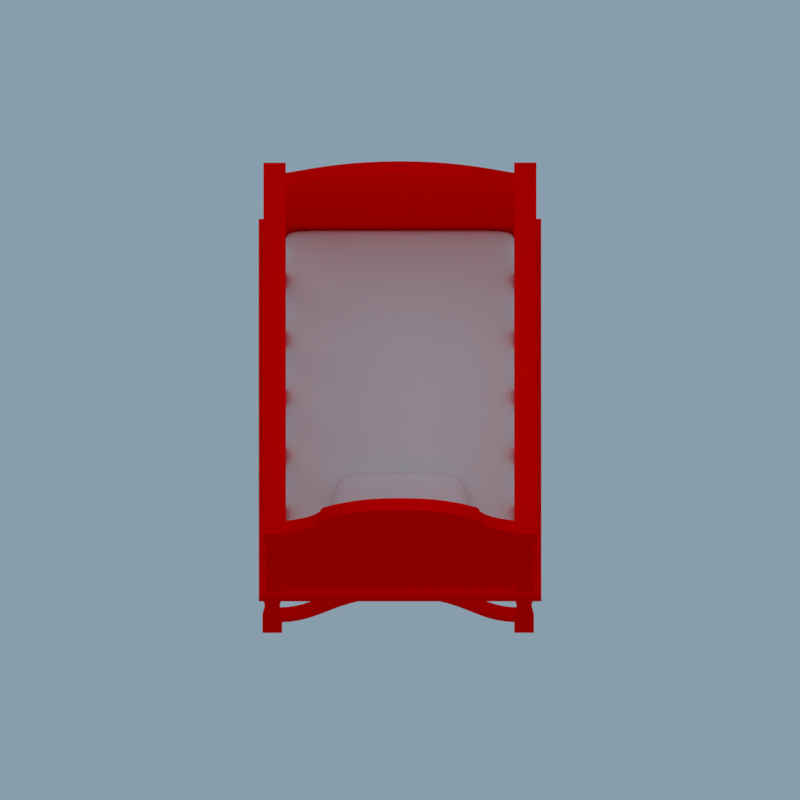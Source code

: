 # Source: structures.blend  (saved by Blender 2.77.0; exported with 4.5.12 LTS)
import bpy
from mathutils import Matrix  # noqa: F401  (used for matrix-valued properties, if any)

bpy.ops.wm.read_factory_settings(use_empty=True)
scene = bpy.context.scene
scene.name = 'Crib'

# ---- collections
col_collection_1 = bpy.data.collections.new('Collection 1'); scene.collection.children.link(col_collection_1)

# ---- materials (node trees are filled in below, after node groups)
mat_cribmaterial = bpy.data.materials.new('CribMaterial')
mat_cribmaterial.alpha_threshold = 0.0
mat_cribmaterial.use_transparent_shadow = False
mat_cribmaterial.diffuse_color = (1.0, 0.0, 0.0, 1.0)
mat_cribmaterial.roughness = 0.5
mat_cribpillow = bpy.data.materials.new('CribPillow')
mat_cribpillow.alpha_threshold = 0.0
mat_cribpillow.use_transparent_shadow = False
mat_cribpillow.roughness = 0.5
mat_cribmatress = bpy.data.materials.new('CribMatress')
mat_cribmatress.alpha_threshold = 0.0
mat_cribmatress.use_transparent_shadow = False
mat_cribmatress.roughness = 0.5

# ---- material node trees

# ---- world
world_world = bpy.data.worlds.new('World'); scene.world = world_world
world_world.color = (0.2506, 0.3425, 0.412)
world_world.use_sun_shadow = False
world_world.sun_shadow_jitter_overblur = 0.0
world_world.cycles.sampling_method = 'MANUAL'
world_world.light_settings.ao_factor = 0.0

# ---- cameras
cam_camera_001 = bpy.data.cameras.new('Camera.001')
cam_camera_001.type = 'ORTHO'
cam_camera_001.clip_end = 100.0
cam_camera_001.lens = 35.0
cam_camera_001.sensor_width = 32.0
cam_camera_001.sensor_height = 18.0
cam_camera_001.ortho_scale = 6.354
cam_camera_001.dof.focus_distance = 0.0
cam_camera_001.dof.aperture_fstop = 128.0

# ---- lights
light_lamp_004 = bpy.data.lights.new('Lamp.004', 'POINT')
light_lamp_004.transmission_factor = 0.0
light_lamp_004.cutoff_distance = 30.0
light_lamp_004.use_shadow = False
light_lamp_004.energy = 20.0
light_lamp_004.shadow_buffer_clip_start = 1.001
light_lamp_004.shadow_soft_size = 0.1
light_lamp_004.shadow_maximum_resolution = 0.006
light_lamp_004.use_absolute_resolution = True
light_lamp_001 = bpy.data.lights.new('Lamp.001', 'SPOT')
light_lamp_001.transmission_factor = 0.0
light_lamp_001.cutoff_distance = 30.0
light_lamp_001.energy = 100.0
light_lamp_001.shadow_buffer_clip_start = 1.001
light_lamp_001.shadow_soft_size = 2.0
light_lamp_001.shadow_maximum_resolution = 0.006
light_lamp_001.use_absolute_resolution = True
light_lamp_001.spot_size = 1.309
light_lamp_003 = bpy.data.lights.new('Lamp.003', 'POINT')
light_lamp_003.transmission_factor = 0.0
light_lamp_003.cutoff_distance = 30.0
light_lamp_003.use_shadow = False
light_lamp_003.energy = 50.0
light_lamp_003.shadow_buffer_clip_start = 1.001
light_lamp_003.shadow_soft_size = 0.1
light_lamp_003.shadow_maximum_resolution = 0.006
light_lamp_003.use_absolute_resolution = True

# ---- meshes
me_cube_004 = bpy.data.meshes.new('Cube.004')
me_cube_004.from_pydata([(0.9072, -1.552, 2.423), (0.9072, -1.552, 2.554), (0.9072, 1.552, 2.423), (0.9072, 1.552, 2.554), (1.084, -1.552, 2.423), (1.084, -1.552, 2.554), (1.084, 1.552, 2.423), (1.084, 1.552, 2.554)], [], [(1, 3, 2, 0), (3, 7, 6, 2), (7, 5, 4, 6), (5, 1, 0, 4), (0, 2, 6, 4), (5, 7, 3, 1)])
me_cube_004.materials.append(mat_cribmaterial)
me_cube_004.use_remesh_preserve_volume = False
me_cube_004.use_remesh_preserve_attributes = False
me_cube_004.use_mirror_vertex_groups = False
me_cube_004.update()
me_plane_003 = bpy.data.meshes.new('Plane.003')
me_plane_003.from_pydata([(0.0, 0.4355, -0.5087), (0.9416, 0.4355, -0.5087), (0.0, 0.4355, 1.548), (0.9416, 0.4355, 0.9527), (0.7755, 0.4355, 1.038), (0.5649, 0.4355, 1.33), (0.3766, 0.4355, 1.463), (0.1883, 0.4355, 1.526), (0.6721, 0.4355, 1.128), (0.1345, 0.4355, -0.5087), (0.2838, 0.4355, -0.5087), (0.4479, 0.4355, -0.5087), (0.6046, 0.4355, -0.5087), (0.7354, 0.4355, -0.5087), (0.0, 0.4947, -0.5087), (0.9416, 0.4947, -0.5087), (0.0, 0.4947, 1.548), (0.9416, 0.4947, 0.9527), (0.7755, 0.4947, 1.038), (0.5649, 0.4947, 1.33), (0.3766, 0.4947, 1.463), (0.1883, 0.4947, 1.526), (0.6721, 0.4947, 1.128), (0.1345, 0.4947, -0.5087), (0.2838, 0.4947, -0.5087), (0.4479, 0.4947, -0.5087), (0.6046, 0.4947, -0.5087), (0.7354, 0.4947, -0.5087), (0.0, -2.476, -0.5087), (0.9416, -2.476, -0.5087), (0.0, -2.476, 1.278), (0.9416, -2.476, 0.9527), (0.809, -2.476, 1.03), (0.5649, -2.476, 1.145), (0.3766, -2.476, 1.222), (0.1883, -2.476, 1.256), (0.6721, -2.476, 1.095), (0.1345, -2.476, -0.5087), (0.2838, -2.476, -0.5087), (0.4479, -2.476, -0.5087), (0.6046, -2.476, -0.5087), (0.7354, -2.476, -0.5087), (0.0, -2.417, -0.5087), (0.9416, -2.417, -0.5087), (0.0, -2.417, 1.278), (0.9416, -2.417, 0.9527), (0.809, -2.417, 1.03), (0.5649, -2.417, 1.145), (0.3766, -2.417, 1.222), (0.1883, -2.417, 1.256), (0.6721, -2.417, 1.095), (0.1345, -2.417, -0.5087), (0.2838, -2.417, -0.5087), (0.4479, -2.417, -0.5087), (0.6046, -2.417, -0.5087), (0.7354, -2.417, -0.5087)], [], [(3, 4, 13, 1), (4, 8, 12, 13), (8, 5, 11, 12), (5, 6, 10, 11), (6, 7, 9, 10), (0, 9, 7, 2), (17, 15, 27, 18), (18, 27, 26, 22), (22, 26, 25, 19), (19, 25, 24, 20), (20, 24, 23, 21), (14, 16, 21, 23), (11, 25, 26, 12), (8, 22, 19, 5), (12, 26, 27, 13), (5, 19, 20, 6), (13, 27, 15, 1), (6, 20, 21, 7), (4, 18, 22, 8), (2, 16, 14, 0), (0, 14, 23, 9), (1, 15, 17, 3), (9, 23, 24, 10), (7, 21, 16, 2), (10, 24, 25, 11), (3, 17, 18, 4), (31, 32, 41, 29), (32, 36, 40, 41), (36, 33, 39, 40), (33, 34, 38, 39), (34, 35, 37, 38), (28, 37, 35, 30), (45, 43, 55, 46), (46, 55, 54, 50), (50, 54, 53, 47), (47, 53, 52, 48), (48, 52, 51, 49), (42, 44, 49, 51), (39, 53, 54, 40), (36, 50, 47, 33), (40, 54, 55, 41), (33, 47, 48, 34), (41, 55, 43, 29), (34, 48, 49, 35), (32, 46, 50, 36), (30, 44, 42, 28), (28, 42, 51, 37), (29, 43, 45, 31), (37, 51, 52, 38), (35, 49, 44, 30), (38, 52, 53, 39), (31, 45, 46, 32)])
me_plane_003.materials.append(mat_cribmaterial)
me_plane_003.use_remesh_preserve_volume = False
me_plane_003.use_remesh_preserve_attributes = False
me_plane_003.use_mirror_vertex_groups = False
me_plane_003.update()
me_plane_002 = bpy.data.meshes.new('Plane.002')
me_plane_002.from_pydata([(-0.07183, -0.07183, -0.7529), (0.07183, -0.07183, -0.7529), (-0.07183, 0.07183, -0.7529), (0.07183, 0.07183, -0.7529), (-0.07183, -0.07183, 0.7529), (0.07183, -0.07183, 0.7529), (-0.07183, 0.07183, 0.7529), (0.07183, 0.07183, 0.7529)], [], [(0, 2, 3, 1), (4, 5, 7, 6), (2, 0, 4, 6), (3, 2, 6, 7), (0, 1, 5, 4), (1, 3, 7, 5)])
me_plane_002.materials.append(mat_cribmaterial)
me_plane_002.use_remesh_preserve_volume = False
me_plane_002.use_remesh_preserve_attributes = False
me_plane_002.use_mirror_vertex_groups = False
me_plane_002.update()
me_cube_003 = bpy.data.meshes.new('Cube.003')
me_cube_003.from_pydata([(-0.4394, -0.2514, -0.088), (-0.4394, -0.2514, 0.088), (-0.4394, 0.2471, -0.088), (-0.4394, 0.2471, 0.088), (0.4394, -0.2514, -0.088), (0.4394, -0.2514, 0.088), (0.4394, 0.2471, -0.088), (0.4394, 0.2471, 0.088), (-0.3371, 0.2897, 0.088), (-0.3371, 0.2897, -0.088), (-0.3371, -0.2946, 0.088), (-0.3371, -0.2946, -0.088), (0.3371, 0.2897, 0.088), (0.3371, -0.2946, -0.088), (0.3371, 0.2897, -0.088), (0.3371, -0.2946, 0.088), (-0.4895, 0.08692, 0.088), (-0.4895, 0.08692, -0.088), (0.4895, 0.08692, 0.088), (0.4895, 0.08692, -0.088), (-0.3755, 0.1019, 0.088), (-0.3755, 0.1019, -0.088), (0.3755, 0.1019, 0.088), (0.3755, 0.1019, -0.088), (-0.4895, -0.08178, -0.088), (0.4895, -0.08178, 0.088), (-0.3755, -0.09582, 0.088), (-0.3755, -0.09582, -0.088), (0.3755, -0.09582, 0.088), (0.3755, -0.09582, -0.088), (-0.4895, -0.08178, 0.088), (0.4895, -0.08178, -0.088), (-0.5255, -0.3005, 1.192e-07), (-0.5255, 0.2956, 1.192e-07), (0.5255, 0.2956, 1.192e-07), (0.5255, -0.3005, 1.192e-07), (-0.4031, -0.3522, 1.192e-07), (-0.4031, 0.3466, 1.192e-07), (0.4031, -0.3522, 1.192e-07), (0.4031, 0.3466, 1.192e-07), (0.5854, 0.1041, 1.192e-07), (-0.5854, 0.1041, 1.192e-07), (-0.5854, -0.09767, 1.192e-07), (0.5854, -0.09767, 1.192e-07)], [], [(41, 33, 2, 17), (39, 34, 6, 14), (43, 35, 4, 31), (36, 32, 0, 11), (23, 14, 6, 19), (20, 8, 3, 16), (22, 12, 8, 20), (17, 2, 9, 21), (38, 36, 11, 13), (33, 37, 9, 2), (35, 38, 13, 4), (18, 7, 12, 22), (21, 9, 14, 23), (37, 39, 14, 9), (27, 21, 23, 29), (25, 18, 22, 28), (24, 17, 21, 27), (28, 22, 20, 26), (26, 20, 16, 30), (29, 23, 19, 31), (34, 40, 19, 6), (42, 41, 17, 24), (32, 42, 24, 0), (13, 29, 31, 4), (10, 26, 30, 1), (15, 28, 26, 10), (0, 24, 27, 11), (5, 25, 28, 15), (11, 27, 29, 13), (40, 43, 31, 19), (18, 25, 43, 40), (1, 30, 42, 32), (30, 16, 41, 42), (7, 18, 40, 34), (8, 12, 39, 37), (5, 15, 38, 35), (3, 8, 37, 33), (15, 10, 36, 38), (10, 1, 32, 36), (25, 5, 35, 43), (12, 7, 34, 39), (16, 3, 33, 41)])
me_cube_003.polygons.foreach_set('use_smooth', [True] * 42)
me_cube_003.materials.append(mat_cribpillow)
me_cube_003.use_remesh_preserve_volume = False
me_cube_003.use_remesh_preserve_attributes = False
me_cube_003.use_mirror_vertex_groups = False
me_cube_003.update()
me_cube_002 = bpy.data.meshes.new('Cube.002')
me_cube_002.from_pydata([(-0.9308, -1.398, 1.042), (-0.9308, -1.398, 1.387), (-0.9308, 1.398, 1.042), (-0.9308, 1.398, 1.387), (0.9308, -1.398, 1.042), (0.9308, -1.398, 1.387), (0.9308, 1.398, 1.042), (0.9308, 1.398, 1.387), (-0.7136, 1.398, 1.387), (-0.7136, 1.398, 1.042), (-0.7136, -1.398, 1.387), (-0.7136, -1.398, 1.042), (0.7144, 1.398, 1.387), (0.7144, -1.398, 1.042), (0.7144, 1.398, 1.042), (0.7144, -1.398, 1.387), (-0.9308, 1.188, 1.387), (-0.9308, 1.188, 1.042), (0.9308, 1.188, 1.387), (0.9308, 1.188, 1.042), (-0.7136, 1.188, 1.387), (-0.7136, 1.188, 1.042), (0.7144, 1.188, 1.387), (0.7144, 1.188, 1.042), (-0.9308, -1.175, 1.042), (0.9308, -1.175, 1.387), (-0.7136, -1.175, 1.387), (-0.7136, -1.175, 1.042), (0.7144, -1.175, 1.387), (0.7144, -1.175, 1.042), (-0.9308, -1.175, 1.387), (0.9308, -1.175, 1.042), (-0.9308, -1.398, 1.214), (-0.9308, 1.398, 1.214), (0.9308, 1.398, 1.214), (0.9308, -1.398, 1.214), (-0.7136, -1.398, 1.214), (-0.7136, 1.398, 1.214), (0.7144, -1.398, 1.214), (0.7144, 1.398, 1.214), (0.9308, 1.188, 1.214), (-0.9308, 1.188, 1.214), (-0.9308, -1.175, 1.214), (0.9308, -1.175, 1.214)], [], [(41, 33, 2, 17), (39, 34, 6, 14), (43, 35, 4, 31), (36, 32, 0, 11), (23, 14, 6, 19), (20, 8, 3, 16), (22, 12, 8, 20), (17, 2, 9, 21), (38, 36, 11, 13), (33, 37, 9, 2), (35, 38, 13, 4), (18, 7, 12, 22), (21, 9, 14, 23), (37, 39, 14, 9), (27, 21, 23, 29), (25, 18, 22, 28), (24, 17, 21, 27), (28, 22, 20, 26), (26, 20, 16, 30), (29, 23, 19, 31), (34, 40, 19, 6), (42, 41, 17, 24), (32, 42, 24, 0), (13, 29, 31, 4), (10, 26, 30, 1), (15, 28, 26, 10), (0, 24, 27, 11), (5, 25, 28, 15), (11, 27, 29, 13), (40, 43, 31, 19), (18, 25, 43, 40), (1, 30, 42, 32), (30, 16, 41, 42), (7, 18, 40, 34), (8, 12, 39, 37), (5, 15, 38, 35), (3, 8, 37, 33), (15, 10, 36, 38), (10, 1, 32, 36), (25, 5, 35, 43), (12, 7, 34, 39), (16, 3, 33, 41)])
me_cube_002.polygons.foreach_set('use_smooth', [True] * 42)
me_cube_002.materials.append(mat_cribmatress)
me_cube_002.use_remesh_preserve_volume = False
me_cube_002.use_remesh_preserve_attributes = False
me_cube_002.use_mirror_vertex_groups = False
me_cube_002.update()
me_cube_001 = bpy.data.meshes.new('Cube.001')
me_cube_001.from_pydata([(-0.07781, -0.07781, -0.5222), (-0.07781, -0.07781, 0.3755), (-0.07781, 0.07781, -0.5222), (-0.07781, 0.07781, 0.3755), (0.07781, -0.07781, -0.5222), (0.07781, -0.07781, 0.3755), (0.07781, 0.07781, -0.5222), (0.07781, 0.07781, 0.3755), (-0.05396, -0.05396, -0.07335), (-0.05396, 0.05396, -0.07335), (0.05396, 0.05396, -0.07335), (0.05396, -0.05396, -0.07335), (-0.06082, -0.06082, 0.1511), (-0.06082, 0.06082, 0.1511), (0.06082, 0.06082, 0.1511), (0.06082, -0.06082, 0.1511), (-0.06274, 0.06274, -0.2978), (0.06274, 0.06274, -0.2978), (0.06274, -0.06274, -0.2978), (-0.06274, -0.06274, -0.2978)], [], [(19, 16, 2, 0), (16, 17, 6, 2), (17, 18, 4, 6), (18, 19, 0, 4), (0, 2, 6, 4), (5, 7, 3, 1), (15, 12, 8, 11), (14, 15, 11, 10), (13, 14, 10, 9), (12, 13, 9, 8), (1, 3, 13, 12), (3, 7, 14, 13), (7, 5, 15, 14), (5, 1, 12, 15), (11, 8, 19, 18), (10, 11, 18, 17), (9, 10, 17, 16), (8, 9, 16, 19)])
me_cube_001.polygons.foreach_set('use_smooth', [True] * 18)
me_cube_001.materials.append(mat_cribmaterial)
me_cube_001.use_remesh_preserve_volume = False
me_cube_001.use_remesh_preserve_attributes = False
me_cube_001.use_mirror_vertex_groups = False
me_cube_001.update()
me_plane_001 = bpy.data.meshes.new('Plane.001')
me_plane_001.from_pydata([(-1.122, -1.576, 1.034), (1.122, -1.576, 1.034), (-1.122, 1.576, 1.034), (1.122, 1.576, 1.034), (-1.122, -1.576, 0.9053), (1.122, -1.576, 0.9053), (-1.122, 1.576, 0.9053), (1.122, 1.576, 0.9053)], [], [(0, 1, 3, 2), (4, 6, 7, 5), (1, 5, 7, 3), (2, 6, 4, 0), (3, 7, 6, 2), (0, 4, 5, 1)])
me_plane_001.materials.append(mat_cribmaterial)
me_plane_001.use_remesh_preserve_volume = False
me_plane_001.use_remesh_preserve_attributes = False
me_plane_001.use_mirror_vertex_groups = False
me_plane_001.update()

# ---- curves / text
cu_beziercurve_003 = bpy.data.curves.new('BezierCurve.003', 'CURVE')
cu_beziercurve_003.dimensions = '3D'
_sp = cu_beziercurve_003.splines.new('BEZIER'); _sp.bezier_points.add(1)
_sp.bezier_points.foreach_set('co', [0.9661, -2.157, 2.447, 0.0002614, -2.16, 2.756])
_sp.bezier_points.foreach_set('handle_left', [1.296, -2.157, 2.435, 0.5535, -2.16, 2.756])
_sp.bezier_points.foreach_set('handle_right', [0.8121, -2.157, 2.453, -0.2714, -2.16, 2.756])
for _p, _l, _r in zip(_sp.bezier_points, ['ALIGNED', 'ALIGNED'], ['ALIGNED', 'ALIGNED']): _p.handle_left_type = _l; _p.handle_right_type = _r
_sp.bezier_points.foreach_set('radius', [1.115, 1.115])
_sp.order_u = 0
_sp.order_v = 0
cu_beziercurve_003.materials.append(mat_cribmaterial)
cu_beziercurve_003.use_path_clamp = True
cu_beziercurve_003.bevel_resolution = 1
cu_beziercurve_003.offset = 0.0688
cu_beziercurve_003.extrude = 0.0605
cu_beziercurve_003.fill_mode = 'HALF'
cu_beziercurve_002 = bpy.data.curves.new('BezierCurve.002', 'CURVE')
cu_beziercurve_002.dimensions = '3D'
_sp = cu_beziercurve_002.splines.new('BEZIER'); _sp.bezier_points.add(2)
_sp.bezier_points.foreach_set('co', [0.9661, 2.24, 2.447, 0.5616, 2.24, 2.819, 0.0002614, 2.237, 3.025])
_sp.bezier_points.foreach_set('handle_left', [1.296, 2.24, 2.435, 0.5596, 2.24, 2.613, 0.1429, 2.237, 3.025])
_sp.bezier_points.foreach_set('handle_right', [0.8121, 2.24, 2.453, 0.3171, 2.24, 3.026, -0.2714, 2.237, 3.025])
for _p, _l, _r in zip(_sp.bezier_points, ['ALIGNED', 'FREE', 'ALIGNED'], ['ALIGNED', 'FREE', 'ALIGNED']): _p.handle_left_type = _l; _p.handle_right_type = _r
_sp.bezier_points.foreach_set('radius', [1.115, 1.115, 1.115])
_sp.order_u = 0
_sp.order_v = 0
cu_beziercurve_002.materials.append(mat_cribmaterial)
cu_beziercurve_002.use_path_clamp = True
cu_beziercurve_002.bevel_resolution = 1
cu_beziercurve_002.offset = 0.0688
cu_beziercurve_002.extrude = 0.0605
cu_beziercurve_002.fill_mode = 'HALF'
cu_beziercurve_001 = bpy.data.curves.new('BezierCurve.001', 'CURVE')
cu_beziercurve_001.dimensions = '3D'
_sp = cu_beziercurve_001.splines.new('BEZIER'); _sp.bezier_points.add(2)
_sp.bezier_points.foreach_set('co', [-5.764e-08, -1.448, 0.2167, 2.235e-08, 0.002454, 0.8561, 5.764e-08, 1.435, 0.2167])
_sp.bezier_points.foreach_set('handle_left', [-8.589e-08, -1.948, 0.2167, -2.54e-08, -0.8218, 0.8561, 5.834e-08, 0.9249, 0.2167])
_sp.bezier_points.foreach_set('handle_right', [-2.843e-08, -0.9311, 0.2167, 7.011e-08, 0.8267, 0.8561, 5.687e-08, 2.002, 0.2167])
for _p, _l, _r in zip(_sp.bezier_points, ['ALIGNED', 'ALIGNED', 'ALIGNED'], ['ALIGNED', 'ALIGNED', 'ALIGNED']): _p.handle_left_type = _l; _p.handle_right_type = _r
_sp.order_u = 0
_sp.order_v = 0
cu_beziercurve_001.materials.append(mat_cribmaterial)
cu_beziercurve_001.use_path_clamp = True
cu_beziercurve_001.bevel_resolution = 1
cu_beziercurve_001.offset = 0.0445
cu_beziercurve_001.extrude = 0.057
cu_beziercurve_001.fill_mode = 'HALF'
cu_beziercurve = bpy.data.curves.new('BezierCurve', 'CURVE')
cu_beziercurve.dimensions = '3D'
_sp = cu_beziercurve.splines.new('BEZIER'); _sp.bezier_points.add(2)
_sp.bezier_points.foreach_set('co', [-5.96e-08, -1.409, 0.2167, 2.235e-08, 0.002454, 0.8561, 5.96e-08, 1.413, 0.2167])
_sp.bezier_points.foreach_set('handle_left', [-8.853e-08, -1.895, 0.2167, -2.54e-08, -0.8218, 0.8561, 5.96e-08, 0.9166, 0.2167])
_sp.bezier_points.foreach_set('handle_right', [-2.969e-08, -0.9058, 0.2167, 7.011e-08, 0.8267, 0.8561, 5.96e-08, 1.964, 0.2167])
for _p, _l, _r in zip(_sp.bezier_points, ['ALIGNED', 'ALIGNED', 'ALIGNED'], ['ALIGNED', 'ALIGNED', 'ALIGNED']): _p.handle_left_type = _l; _p.handle_right_type = _r
_sp.order_u = 0
_sp.order_v = 0
cu_beziercurve.materials.append(mat_cribmaterial)
cu_beziercurve.use_path_clamp = True
cu_beziercurve.bevel_resolution = 1
cu_beziercurve.offset = 0.0445
cu_beziercurve.extrude = 0.057
cu_beziercurve.fill_mode = 'HALF'

# ---- objects
ob_lamp_004 = bpy.data.objects.new('Lamp.004', light_lamp_004)
ob_empty = bpy.data.objects.new('Empty', None)
ob_cube_004 = bpy.data.objects.new('Cube.004', me_cube_004)
ob_beziercurve_005 = bpy.data.objects.new('BezierCurve.005', cu_beziercurve_003)
ob_plane_003 = bpy.data.objects.new('Plane.003', me_plane_003)
ob_beziercurve_004 = bpy.data.objects.new('BezierCurve.004', cu_beziercurve_002)
ob_plane_002 = bpy.data.objects.new('Plane.002', me_plane_002)
ob_cube_003 = bpy.data.objects.new('Cube.003', me_cube_003)
ob_cube_002 = bpy.data.objects.new('Cube.002', me_cube_002)
ob_beziercurve_002 = bpy.data.objects.new('BezierCurve.002', cu_beziercurve_001)
ob_beziercurve_003 = bpy.data.objects.new('BezierCurve.003', cu_beziercurve_001)
ob_beziercurve_001 = bpy.data.objects.new('BezierCurve.001', cu_beziercurve)
ob_beziercurve = bpy.data.objects.new('BezierCurve', cu_beziercurve)
ob_cube_001 = bpy.data.objects.new('Cube.001', me_cube_001)
ob_plane_001 = bpy.data.objects.new('Plane.001', me_plane_001)
ob_camera_001 = bpy.data.objects.new('Camera.001', cam_camera_001)
ob_lamp_001 = bpy.data.objects.new('Lamp.001', light_lamp_001)
ob_lamp_003 = bpy.data.objects.new('Lamp.003', light_lamp_003)

# ---- transforms, parenting, visibility, modifiers, constraints
ob_lamp_004.location = (-0.03419, -0.1789, 4.69)
ob_lamp_004.rotation_euler = (0.3652, -0.05736, -1.821)
ob_lamp_004.lock_rotations_4d = False
ob_lamp_004.empty_display_type = 'ARROWS'
ob_lamp_004.color = (0.0, 0.0, 0.0, 0.0)
ob_lamp_004.hide_viewport = True
ob_lamp_004.lineart.crease_threshold = 0.0
ob_empty.location = (0.0, 0.0, 0.0)
ob_empty.rotation_euler = (0.0, -0.0, 3.142)
ob_empty.empty_image_offset = (0.0, 0.0)
ob_empty.lineart.crease_threshold = 0.0
ob_cube_004.parent = ob_empty
ob_cube_004.location = (0.0, 0.0, 0.0)
ob_cube_004.lineart.crease_threshold = 0.0
_m = ob_cube_004.modifiers.new('Mirror', 'MIRROR')
ob_beziercurve_005.parent = ob_empty
ob_beziercurve_005.location = (0.0, 0.0, 0.0)
ob_beziercurve_005.scale = (1.0, 0.6598, 1.0)
ob_beziercurve_005.lineart.crease_threshold = 0.0
_m = ob_beziercurve_005.modifiers.new('Solidify', 'SOLIDIFY')
_m.thickness = 0.1515
_m.nonmanifold_thickness_mode = 'FIXED'
_m.nonmanifold_merge_threshold = 0.0003
_m = ob_beziercurve_005.modifiers.new('EdgeSplit', 'EDGE_SPLIT')
_m.use_edge_sharp = False
_m = ob_beziercurve_005.modifiers.new('Mirror', 'MIRROR')
ob_plane_003.parent = ob_empty
ob_plane_003.location = (0.0001856, 1.015, 1.484)
ob_plane_003.lineart.crease_threshold = 0.0
_m = ob_plane_003.modifiers.new('Mirror', 'MIRROR')
ob_beziercurve_004.parent = ob_empty
ob_beziercurve_004.location = (0.0, 0.0, 0.0)
ob_beziercurve_004.scale = (1.0, 0.6598, 1.0)
ob_beziercurve_004.lineart.crease_threshold = 0.0
_m = ob_beziercurve_004.modifiers.new('Solidify', 'SOLIDIFY')
_m.thickness = 0.1515
_m.nonmanifold_thickness_mode = 'FIXED'
_m.nonmanifold_merge_threshold = 0.0003
_m = ob_beziercurve_004.modifiers.new('EdgeSplit', 'EDGE_SPLIT')
_m.use_edge_sharp = False
_m = ob_beziercurve_004.modifiers.new('Mirror', 'MIRROR')
ob_plane_002.parent = ob_empty
ob_plane_002.location = (0.9926, 1.477, 1.782)
ob_plane_002.lineart.crease_threshold = 0.0
_m = ob_plane_002.modifiers.new('Array', 'ARRAY')
_m.count = 7
_m.use_constant_offset = True
_m.constant_offset_displace = (0.0, -0.486, 0.0)
_m.use_relative_offset = False
_m = ob_plane_002.modifiers.new('Array.001', 'ARRAY')
_m.use_constant_offset = True
_m.constant_offset_displace = (-1.982, 0.0, 0.0)
_m.use_relative_offset = False
ob_cube_003.parent = ob_empty
ob_cube_003.location = (0.0, 1.015, 1.484)
ob_cube_003.lineart.crease_threshold = 0.0
_m = ob_cube_003.modifiers.new('Subsurf', 'SUBSURF')
_m.uv_smooth = 'PRESERVE_CORNERS'
_m.quality = 2
_m.show_only_control_edges = False
ob_cube_002.parent = ob_empty
ob_cube_002.location = (0.0, 0.0, 0.0)
ob_cube_002.lineart.crease_threshold = 0.0
_m = ob_cube_002.modifiers.new('Subsurf', 'SUBSURF')
_m.uv_smooth = 'PRESERVE_CORNERS'
_m.quality = 2
_m.show_only_control_edges = False
ob_beziercurve_002.parent = ob_empty
ob_beziercurve_002.location = (0.0108, 1.465, 0.0)
ob_beziercurve_002.rotation_euler = (0.0, -0.0, 1.571)
ob_beziercurve_002.scale = (1.0, 0.6598, 1.0)
ob_beziercurve_002.lineart.crease_threshold = 0.0
_m = ob_beziercurve_002.modifiers.new('Solidify', 'SOLIDIFY')
_m.thickness = 0.088
_m.nonmanifold_thickness_mode = 'FIXED'
_m.nonmanifold_merge_threshold = 0.0003
_m = ob_beziercurve_002.modifiers.new('EdgeSplit', 'EDGE_SPLIT')
_m.use_edge_sharp = False
ob_beziercurve_003.parent = ob_empty
ob_beziercurve_003.location = (0.0108, -1.442, 0.0)
ob_beziercurve_003.rotation_euler = (0.0, -0.0, 1.571)
ob_beziercurve_003.scale = (1.0, 0.6598, 1.0)
ob_beziercurve_003.lineart.crease_threshold = 0.0
_m = ob_beziercurve_003.modifiers.new('Solidify', 'SOLIDIFY')
_m.thickness = 0.088
_m.nonmanifold_thickness_mode = 'FIXED'
_m.nonmanifold_merge_threshold = 0.0003
_m = ob_beziercurve_003.modifiers.new('EdgeSplit', 'EDGE_SPLIT')
_m.use_edge_sharp = False
ob_beziercurve_001.parent = ob_empty
ob_beziercurve_001.location = (-0.9864, 0.0, 0.0)
ob_beziercurve_001.lineart.crease_threshold = 0.0
_m = ob_beziercurve_001.modifiers.new('Solidify', 'SOLIDIFY')
_m.thickness = 0.088
_m.nonmanifold_thickness_mode = 'FIXED'
_m.nonmanifold_merge_threshold = 0.0003
_m = ob_beziercurve_001.modifiers.new('EdgeSplit', 'EDGE_SPLIT')
_m.use_edge_sharp = False
ob_beziercurve.parent = ob_empty
ob_beziercurve.location = (1.014, 0.0, 0.0)
ob_beziercurve.lineart.crease_threshold = 0.0
_m = ob_beziercurve.modifiers.new('Solidify', 'SOLIDIFY')
_m.thickness = 0.088
_m.nonmanifold_thickness_mode = 'FIXED'
_m.nonmanifold_merge_threshold = 0.0003
_m = ob_beziercurve.modifiers.new('EdgeSplit', 'EDGE_SPLIT')
_m.use_edge_sharp = False
ob_cube_001.parent = ob_empty
ob_cube_001.location = (1.015, -1.447, 0.5295)
ob_cube_001.lineart.crease_threshold = 0.0
_m = ob_cube_001.modifiers.new('Array', 'ARRAY')
_m.use_constant_offset = True
_m.constant_offset_displace = (0.0, 2.916, 0.0)
_m.use_relative_offset = False
_m.relative_offset_displace = (0.0, 18.72, 0.0)
_m = ob_cube_001.modifiers.new('Array.001', 'ARRAY')
_m.use_constant_offset = True
_m.constant_offset_displace = (-2.0, 0.0, 0.0)
_m.use_relative_offset = False
_m.relative_offset_displace = (-12.95, 0.0, 0.0)
_m = ob_cube_001.modifiers.new('EdgeSplit', 'EDGE_SPLIT')
ob_plane_001.parent = ob_empty
ob_plane_001.location = (0.0, 0.0, 0.0)
ob_plane_001.lineart.crease_threshold = 0.0
ob_camera_001.location = (1.742e-16, -2.219, 8.059)
ob_camera_001.rotation_euler = (0.3142, 1.698e-16, 7.413e-18)
ob_camera_001.lock_rotations_4d = False
ob_camera_001.empty_display_type = 'ARROWS'
ob_camera_001.color = (0.0, 0.0, 0.0, 0.0)
ob_camera_001.hide_viewport = True
ob_camera_001.display_type = 'WIRE'
ob_camera_001.lineart.crease_threshold = 0.0
ob_lamp_001.location = (-4.949, 4.136, 7.962)
ob_lamp_001.rotation_euler = (0.7822, -0.1828, 4.23)
ob_lamp_001.lock_rotations_4d = False
ob_lamp_001.empty_display_type = 'ARROWS'
ob_lamp_001.color = (0.0, 0.0, 0.0, 0.0)
ob_lamp_001.hide_viewport = True
ob_lamp_001.lineart.crease_threshold = 0.0
ob_lamp_003.location = (4.49, -1.759, 6.75)
ob_lamp_003.rotation_euler = (0.3652, -0.05736, -1.821)
ob_lamp_003.lock_rotations_4d = False
ob_lamp_003.empty_display_type = 'ARROWS'
ob_lamp_003.color = (0.0, 0.0, 0.0, 0.0)
ob_lamp_003.hide_viewport = True
ob_lamp_003.lineart.crease_threshold = 0.0

# ---- collection membership
col_collection_1.objects.link(ob_lamp_004)
col_collection_1.objects.link(ob_empty)
col_collection_1.objects.link(ob_cube_004)
col_collection_1.objects.link(ob_beziercurve_005)
col_collection_1.objects.link(ob_plane_003)
col_collection_1.objects.link(ob_beziercurve_004)
col_collection_1.objects.link(ob_plane_002)
col_collection_1.objects.link(ob_cube_003)
col_collection_1.objects.link(ob_cube_002)
col_collection_1.objects.link(ob_beziercurve_002)
col_collection_1.objects.link(ob_beziercurve_003)
col_collection_1.objects.link(ob_beziercurve_001)
col_collection_1.objects.link(ob_beziercurve)
col_collection_1.objects.link(ob_cube_001)
col_collection_1.objects.link(ob_plane_001)
col_collection_1.objects.link(ob_camera_001)
col_collection_1.objects.link(ob_lamp_001)
col_collection_1.objects.link(ob_lamp_003)

# ---- scene / render settings (as saved in the file)
scene.camera = ob_camera_001
scene.frame_start = 1; scene.frame_end = 250; scene.frame_set(3)
scene.render.engine = 'BLENDER_EEVEE_NEXT'
scene.render.image_settings.exr_codec = 'NONE'
scene.render.resolution_x = 256
scene.render.resolution_y = 256
scene.render.dither_intensity = 0.0
scene.render.film_transparent = True
scene.render.simplify_subdivision_render = 0
scene.render.simplify_child_particles_render = 0.0
scene.cycles.use_denoising = False
scene.cycles.samples = 128
scene.cycles.sampling_pattern = 'TABULATED_SOBOL'
scene.cycles.light_sampling_threshold = 0.0
scene.cycles.use_adaptive_sampling = False
scene.cycles.use_light_tree = False
scene.cycles.blur_glossy = 0.0
scene.cycles.sample_clamp_indirect = 0.0
scene.view_settings.view_transform = 'Standard'
bpy.context.view_layer.update()
